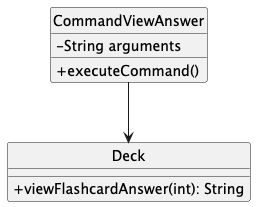

The diagram above was rendered by PlantUML. Its source (embedded in the PNG):
@startuml
hide circle
skinparam classAttributeIconSize 0
class CommandViewAnswer {
  - String arguments
  + executeCommand()
}

class Deck {
  + viewFlashcardAnswer(int): String
}

CommandViewAnswer --> Deck
@enduml